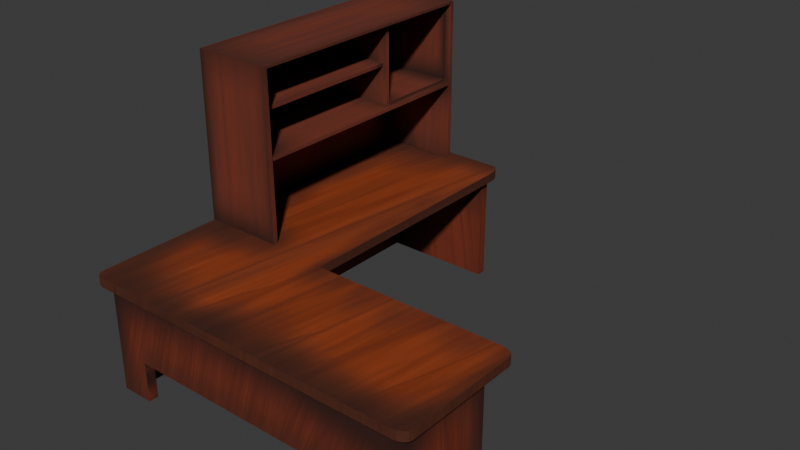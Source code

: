 # Source: DeskFINAL.blend  (saved by Blender 4.2.66; exported with 4.5.12 LTS)
import bpy
from mathutils import Matrix  # noqa: F401  (used for matrix-valued properties, if any)

bpy.ops.wm.read_factory_settings(use_empty=True)
scene = bpy.context.scene
scene.name = 'Scene'

# ---- collections
col_collection = bpy.data.collections.new('Collection'); scene.collection.children.link(col_collection)

# ---- images (referenced by path relative to the original .blend; pixels are not part of the script)
import os
ASSET_DIR = os.environ.get("B2B_ASSET_DIR", "")  # directory of the original .blend (textures are referenced by path, not embedded)
HERE = os.path.dirname(os.path.abspath(__file__))  # packed textures are extracted next to this script under _unpacked/

def load_image(name, relpath, width, height, colorspace="sRGB"):
    """Load a texture the original file referenced (path relative to the .blend, or extracted next to this script)."""
    p = next((c for c in (os.path.join(HERE, relpath), os.path.join(ASSET_DIR, relpath)) if relpath and os.path.exists(c)), "")
    if p:
        img = bpy.data.images.load(p, check_existing=True)
        img.name = name
    else:  # same state as the original file: an image datablock whose file is absent (Cycles renders it pink)
        img = bpy.data.images.new(name, width, height)
        img.source = "FILE"
        img.filepath = "//" + (relpath or name)
    img.colorspace_settings.name = colorspace
    return img
img_hutch = load_image('Hutch', '_unpacked/Hutch.4ab93ed5.png', 1024, 1024, 'sRGB')
img_desktop = load_image('DeskTop', '_unpacked/DeskTop.b74d8ba9.png', 1024, 1024, 'sRGB')
img_legs = load_image('Legs', '_unpacked/Legs.f4a499d6.png', 1024, 1024, 'sRGB')

# ---- materials (node trees are filled in below, after node groups)
mat_material = bpy.data.materials.new('Material')
mat_material.alpha_threshold = 0.0
mat_material.roughness = 0.5
mat_material.line_color = (0.0, 0.0, 0.0, 1.0)
mat_material_002 = bpy.data.materials.new('Material.002')
mat_material_001 = bpy.data.materials.new('Material.001')

# ---- material node trees
mat_material.use_nodes = True; mat_material.node_tree.nodes.clear()
_N = mat_material.node_tree.nodes; _L = mat_material.node_tree.links
n0 = _N.new('ShaderNodeOutputMaterial'); n0.name = 'Material Output'; n0.location = (300, 300)
n1 = _N.new('ShaderNodeBsdfPrincipled'); n1.name = 'Principled BSDF'; n1.location = (10, 300)
n1.inputs[2].default_value = 0.7
n1.inputs[3].default_value = 1.45
n2 = _N.new('ShaderNodeTexImage'); n2.name = 'Image Texture'; n2.location = (-280, 280)
n2.image = img_hutch
_L.new(n1.outputs[0], n0.inputs[0])
_L.new(n2.outputs[0], n1.inputs[0])
n0.is_active_output = True
mat_material_002.use_nodes = True; mat_material_002.node_tree.nodes.clear()
_N = mat_material_002.node_tree.nodes; _L = mat_material_002.node_tree.links
n0 = _N.new('ShaderNodeBsdfPrincipled'); n0.name = 'Principled BSDF'; n0.location = (10, 300)
n0.inputs[2].default_value = 0.7
n1 = _N.new('ShaderNodeOutputMaterial'); n1.name = 'Material Output'; n1.location = (300, 300)
n2 = _N.new('ShaderNodeTexImage'); n2.name = 'Image Texture'; n2.location = (-280, 280)
n2.image = img_desktop
_L.new(n0.outputs[0], n1.inputs[0])
_L.new(n2.outputs[0], n0.inputs[0])
n1.is_active_output = True
mat_material_001.use_nodes = True; mat_material_001.node_tree.nodes.clear()
_N = mat_material_001.node_tree.nodes; _L = mat_material_001.node_tree.links
n0 = _N.new('ShaderNodeBsdfPrincipled'); n0.name = 'Principled BSDF'; n0.location = (10, 300)
n0.inputs[2].default_value = 0.7
n1 = _N.new('ShaderNodeOutputMaterial'); n1.name = 'Material Output'; n1.location = (300, 300)
n2 = _N.new('ShaderNodeTexImage'); n2.name = 'Image Texture'; n2.location = (-280, 280)
n2.image = img_legs
_L.new(n0.outputs[0], n1.inputs[0])
_L.new(n2.outputs[0], n0.inputs[0])
n1.is_active_output = True

# ---- world
world_world = bpy.data.worlds.new('World'); scene.world = world_world
world_world.use_nodes = True; world_world.node_tree.nodes.clear()
_N = world_world.node_tree.nodes; _L = world_world.node_tree.links
n0 = _N.new('ShaderNodeOutputWorld'); n0.name = 'World Output'; n0.location = (300, 300)
n1 = _N.new('ShaderNodeBackground'); n1.name = 'Background'; n1.location = (10, 300)
n1.inputs[0].default_value = (0.05088, 0.05088, 0.05088, 1.0)
_L.new(n1.outputs[0], n0.inputs[0])
n0.is_active_output = True
world_world.color = (0.05088, 0.05088, 0.05088)
world_world.sun_shadow_jitter_overblur = 0.0

# ---- meshes
me_cube = bpy.data.meshes.new('Cube')
me_cube.from_pydata([(1.0, 1.0, 1.0), (1.0, 1.0, -1.0), (1.0, -1.0, 1.0), (1.0, -1.0, -1.0), (-1.0, 1.0, 1.0), (-1.0, 1.0, -1.0), (-1.0, -1.0, 1.0), (-1.0, -1.0, -1.0), (-1.0, -0.9691, 0.0), (1.0, -0.9691, 0.0), (-1.0, 0.9691, 0.0), (1.0, 0.9691, 0.0), (-0.9947, -0.9956, 0.9982), (-0.9947, -0.9956, -1.064), (-0.9947, 0.9989, 0.9982), (-0.9947, 0.9989, -1.064), (-1.016, 0.2705, -0.006492), (-1.016, 0.2705, 0.9786), (-1.016, 0.9869, -0.006492), (-1.016, 0.9869, 0.9786), (0.8294, 0.2705, -0.006492), (0.8294, 0.2705, 0.9786), (0.8294, 0.9869, -0.006492), (0.8294, 0.9869, 0.9786), (-0.9988, -0.9908, 0.5001), (0.7193, -0.9908, 0.5001), (-0.9988, 0.2742, 0.5001), (0.7193, 0.2742, 0.5001), (1.0, 0.9717, 0.9717), (1.0, 0.96, -1.0), (1.0, -0.9717, 0.9717), (1.0, -0.96, -1.0), (-1.0, 0.9717, 0.9717), (-1.0, 0.96, -1.0), (-1.0, -0.9717, 0.9717), (-1.0, -0.96, -1.0), (-1.0, -0.9691, -0.04), (1.0, -0.9691, -0.04), (-1.0, 0.9691, -0.04), (1.0, 0.9691, -0.04), (-1.035, -0.9956, 0.9982), (-1.035, -0.9956, -1.064), (-1.035, 0.9989, 0.9982), (-1.035, 0.9989, -1.064), (-0.9928, 0.2936, 0.0166), (-0.9928, 0.2936, 0.9555), (-0.9928, 0.9639, 0.0166), (-0.9928, 0.9639, 0.9555), (0.8294, 0.2988, 0.02179), (0.8294, 0.2988, 0.9504), (0.8294, 0.9587, 0.02179), (0.8294, 0.9587, 0.9504), (-0.9988, -0.9908, 0.4601), (0.7193, -0.9908, 0.4601), (-0.9988, 0.2742, 0.4601), (0.7193, 0.2742, 0.4601)], [], [(0, 4, 6, 2), (3, 2, 6, 7), (8, 9, 11, 10), (5, 4, 0, 1), (12, 13, 15, 14), (16, 17, 19, 18), (18, 19, 23, 22), (24, 25, 27, 26), (20, 21, 17, 16), (18, 22, 20, 16), (23, 19, 17, 21), (28, 30, 34, 32), (31, 35, 34, 30), (36, 38, 39, 37), (33, 29, 28, 32), (40, 42, 43, 41), (44, 46, 47, 45), (46, 50, 51, 47), (52, 54, 55, 53), (48, 44, 45, 49), (46, 44, 48, 50), (51, 49, 45, 47), (9, 8, 36, 37), (5, 1, 29, 33), (1, 0, 28, 29), (7, 6, 34, 35), (2, 3, 31, 30), (4, 5, 33, 32), (0, 2, 30, 28), (3, 7, 35, 31), (6, 4, 32, 34), (8, 10, 38, 36), (11, 9, 37, 39), (10, 11, 39, 38), (12, 14, 42, 40), (13, 12, 40, 41), (15, 13, 41, 43), (14, 15, 43, 42), (22, 23, 51, 50), (20, 22, 50, 48), (23, 21, 49, 51), (21, 20, 48, 49), (24, 26, 54, 52), (25, 24, 52, 53), (27, 25, 53, 55), (26, 27, 55, 54)])
_uv = me_cube.uv_layers.new(name='UVMap')
_uv.uv.foreach_set('vector', [2.642e-08, 0.4327, 0.1856, 0.4327, 0.1856, 0.6149, 1.272e-08, 0.6149, 9.786e-09, 0.2192, 0.1856, 0.2192, 0.1856, 0.4014, 1.272e-08, 0.4014, 0.6516, 0.1822, 0.6516, 1.633e-08, 0.8314, 1.633e-08, 0.8314, 0.1822, 0.4351, 0.4014, 0.4351, 0.2192, 0.6207, 0.2192, 0.6207, 0.4014, 0.1851, 1.153e-08, 0.1851, 0.1878, 0.0, 0.1878, 0.0, 1.153e-08, 0.09841, 0.9238, 0.09841, 0.834, 0.1649, 0.834, 0.1649, 0.9238, 0.3901, 0.8143, 0.2986, 0.8143, 0.2986, 0.6462, 0.3901, 0.6462, 0.1493, 0.8027, 0.1493, 0.6462, 0.2667, 0.6462, 0.2667, 0.8027, 0.422, 0.6462, 0.5134, 0.6462, 0.5134, 0.8143, 0.422, 0.8143, 0.8499, 0.6462, 0.8499, 0.8143, 0.7834, 0.8143, 0.7834, 0.6462, 0.9287, 0.4327, 0.9287, 0.6008, 0.8623, 0.6008, 0.8623, 0.4327, 0.8303, 0.6149, 0.65, 0.6149, 0.65, 0.4327, 0.8303, 0.4327, 0.6181, 0.4327, 0.6181, 0.6149, 0.4351, 0.6149, 0.4351, 0.4327, 0.6526, 0.2192, 0.8325, 0.2192, 0.8325, 0.4014, 0.6526, 0.4014, 0.2202, 0.6149, 0.2202, 0.4327, 0.4032, 0.4327, 0.4032, 0.6149, 0.217, 1.153e-08, 0.4021, 1.153e-08, 0.4021, 0.1878, 0.217, 0.1878, 0.259, 0.9195, 0.1968, 0.9195, 0.1968, 0.834, 0.259, 0.834, 0.5453, 0.8122, 0.5458, 0.6462, 0.632, 0.6462, 0.6325, 0.8122, 1.076e-08, 0.6462, 0.1174, 0.6462, 0.1174, 0.8027, 1.076e-08, 0.8027, 0.6649, 0.8122, 0.6644, 0.6462, 0.7515, 0.6462, 0.751, 0.8122, 0.9256, 0.166, 0.8634, 0.166, 0.8638, 1.633e-08, 0.9251, 1.633e-08, 0.9261, 0.3852, 0.8649, 0.3852, 0.8644, 0.2192, 0.9266, 0.2192, 0.9568, 0.6462, 0.9568, 0.8284, 0.9531, 0.8284, 0.9531, 0.6462, 0.9612, 0.0, 0.9612, 0.1822, 0.9575, 0.1822, 0.9575, 0.0, 0.4032, 0.4014, 0.2175, 0.4014, 0.2202, 0.3988, 0.4032, 0.3977, 0.6197, 0.1822, 0.434, 0.1822, 0.4367, 0.1796, 0.6197, 0.1785, 0.2175, 0.2192, 0.4032, 0.2192, 0.4032, 0.2228, 0.2202, 0.2217, 0.434, 1.153e-08, 0.6197, 2.593e-08, 0.6197, 0.003644, 0.4367, 0.002577, 0.2175, 0.4014, 0.2175, 0.2192, 0.2202, 0.2217, 0.2202, 0.3988, 0.9585, 0.4014, 0.9585, 0.2192, 0.9622, 0.2192, 0.9622, 0.4014, 0.434, 0.1822, 0.434, 1.153e-08, 0.4367, 0.002577, 0.4367, 0.1796, 0.9941, 0.3957, 0.9941, 0.2192, 0.9978, 0.2192, 0.9978, 0.3957, 0.9963, 0.6092, 0.9963, 0.4327, 1.0, 0.4327, 1.0, 0.6092, 0.9607, 0.6149, 0.9607, 0.4327, 0.9644, 0.4327, 0.9644, 0.6149, 0.9931, 0.1817, 0.9931, 1.537e-08, 0.9968, 1.537e-08, 0.9968, 0.1817, 0.8818, 0.834, 0.8818, 0.6462, 0.8855, 0.6462, 0.8855, 0.834, 0.9924, 0.6462, 0.9924, 0.8279, 0.9887, 0.8279, 0.9887, 0.6462, 0.9212, 0.6462, 0.9212, 0.834, 0.9175, 0.834, 0.9175, 0.6462, 5.872e-09, 0.9238, 5.872e-09, 0.834, 0.002625, 0.8366, 0.002625, 0.9212, 0.06649, 0.9238, 5.872e-09, 0.9238, 0.002625, 0.9212, 0.06387, 0.9212, 5.872e-09, 0.834, 0.06649, 0.834, 0.06387, 0.8366, 0.002625, 0.8366, 0.06649, 0.834, 0.06649, 0.9238, 0.06387, 0.9212, 0.06387, 0.8366, 0.6522, 0.9587, 0.6522, 0.8435, 0.6559, 0.8435, 0.6559, 0.9587, 0.549, 0.8435, 0.549, 1.0, 0.5453, 1.0, 0.5453, 0.8435, 0.6166, 0.9587, 0.6166, 0.8435, 0.6203, 0.8435, 0.6203, 0.9587, 0.5809, 1.0, 0.5809, 0.8435, 0.5847, 0.8435, 0.5847, 1.0])
me_cube.materials.append(mat_material)
me_cube.use_mirror_vertex_groups = False
me_cube.update()
me_plane = bpy.data.meshes.new('Plane')
me_plane.from_pydata([(1.0, -0.7447, 0.0), (-1.0, -0.1704, 0.0), (1.0, -0.1704, 0.0), (1.0, -0.7447, -0.04), (-1.0, -0.1704, -0.04), (1.0, -0.1704, -0.04), (-1.0, -0.707, 0.0), (-0.8689, -0.7447, 0.0), (-0.99, -0.7214, 0.0), (-0.9616, -0.7337, 0.0), (-0.9191, -0.7418, 0.0), (-0.8689, 1.0, 0.0), (-1.0, 0.9233, 0.0), (-0.9191, 0.9942, 0.0), (-0.9616, 0.9775, 0.0), (-0.99, 0.9527, 0.0), (1.0, 0.9233, 0.0), (0.8689, 1.0, 0.0), (0.99, 0.9527, 0.0), (0.9616, 0.9775, 0.0), (0.9191, 0.9942, 0.0), (3.77, -0.7447, 0.0), (3.965, -0.707, 0.0), (3.845, -0.7418, 0.0), (3.908, -0.7337, 0.0), (3.95, -0.7214, 0.0), (3.965, -0.208, 0.0), (3.77, -0.1704, 0.0), (3.95, -0.1936, 0.0), (3.908, -0.1814, 0.0), (3.845, -0.1732, 0.0), (-0.8689, -0.7447, -0.04), (-1.0, -0.707, -0.04), (-0.9191, -0.7418, -0.04), (-0.9616, -0.7337, -0.04), (-0.99, -0.7214, -0.04), (-1.0, 0.9233, -0.04), (-0.8689, 1.0, -0.04), (-0.99, 0.9527, -0.04), (-0.9616, 0.9775, -0.04), (-0.9191, 0.9942, -0.04), (0.8689, 1.0, -0.04), (1.0, 0.9233, -0.04), (0.9191, 0.9942, -0.04), (0.9616, 0.9775, -0.04), (0.99, 0.9527, -0.04), (3.965, -0.707, -0.04), (3.77, -0.7447, -0.04), (3.95, -0.7214, -0.04), (3.908, -0.7337, -0.04), (3.845, -0.7418, -0.04), (3.77, -0.1704, -0.04), (3.965, -0.208, -0.04), (3.845, -0.1732, -0.04), (3.908, -0.1814, -0.04), (3.95, -0.1936, -0.04)], [], [(1, 12, 36, 4), (0, 7, 31, 3), (21, 0, 3, 47), (5, 51, 53, 54, 55, 52, 46, 48, 49, 50, 47, 3), (4, 36, 38, 39, 40, 37, 41, 43, 44, 45, 42, 5), (6, 8, 9, 10, 7, 0, 2, 1), (11, 17, 41, 37), (26, 22, 46, 52), (1, 2, 16, 18, 19, 20, 17, 11, 13, 14, 15, 12), (16, 2, 5, 42), (2, 0, 21, 23, 24, 25, 22, 26, 28, 29, 30, 27), (31, 33, 34, 35, 32, 4, 5, 3), (2, 27, 51, 5), (6, 32, 35, 8), (8, 35, 34, 9), (9, 34, 33, 10), (10, 33, 31, 7), (11, 37, 40, 13), (13, 40, 39, 14), (14, 39, 38, 15), (15, 38, 36, 12), (16, 42, 45, 18), (18, 45, 44, 19), (19, 44, 43, 20), (20, 43, 41, 17), (21, 47, 50, 23), (23, 50, 49, 24), (24, 49, 48, 25), (25, 48, 46, 22), (26, 52, 55, 28), (28, 55, 54, 29), (29, 54, 53, 30), (30, 53, 51, 27), (6, 1, 4, 32)])
_uv = me_plane.uv_layers.new(name='UVMap')
_uv.uv.foreach_set('vector', [0.9896, 0.2295, 0.9896, 0.01833, 1.0, 0.01833, 1.0, 0.2295, 0.9645, 0.3441, 0.9645, 0.01873, 0.975, 0.01873, 0.975, 0.3441, 0.9645, 0.8263, 0.9645, 0.3441, 0.975, 0.3441, 0.975, 0.8263, 0.1498, 0.4029, 0.1498, 0.9609, 0.1491, 0.9758, 0.1469, 0.9885, 0.1438, 0.997, 0.14, 1.0, 0.009819, 1.0, 0.006061, 0.997, 0.002876, 0.9885, 0.0007474, 0.9758, 0.0, 0.9609, 5.489e-08, 0.4029, 0.1498, 2.873e-08, 0.4351, 4.568e-08, 0.4428, 0.00201, 0.4493, 0.007733, 0.4536, 0.0163, 0.4551, 0.0264, 0.4551, 0.3765, 0.4536, 0.3866, 0.4493, 0.3951, 0.4428, 0.4008, 0.4351, 0.4029, 0.1498, 0.4029, 0.4796, 1.0, 0.4758, 0.998, 0.4726, 0.9923, 0.4705, 0.9837, 0.4697, 0.9736, 0.4697, 0.5971, 0.6196, 0.5971, 0.6196, 1.0, 0.9395, 0.975, 0.9395, 0.7017, 0.9499, 0.7017, 0.9499, 0.975, 0.9395, 0.0628, 0.9395, 2.684e-08, 0.9499, 2.731e-08, 0.9499, 0.0628, 0.6196, 1.0, 0.6196, 0.5971, 0.9049, 0.5971, 0.9125, 0.5992, 0.919, 0.6049, 0.9233, 0.6134, 0.9249, 0.6235, 0.9249, 0.9736, 0.9233, 0.9837, 0.919, 0.9923, 0.9125, 0.998, 0.9049, 1.0, 0.9395, 0.6714, 0.9395, 0.5338, 0.9499, 0.5338, 0.9499, 0.6714, 0.6196, 0.5971, 0.4697, 0.5971, 0.4697, 0.03913, 0.4705, 0.02416, 0.4726, 0.01146, 0.4758, 0.002979, 0.4796, 0.0, 0.6097, 7.535e-09, 0.6135, 0.002979, 0.6167, 0.01146, 0.6188, 0.02416, 0.6196, 0.03913, 9.148e-08, 0.0264, 0.0007475, 0.0163, 0.002876, 0.007733, 0.006061, 0.00201, 0.009819, 2.072e-08, 0.1498, 2.873e-08, 0.1498, 0.4029, 5.489e-08, 0.4029, 0.9395, 0.5338, 0.9395, 0.09809, 0.9499, 0.09809, 0.9499, 0.5338, 0.9896, 0.3331, 1.0, 0.3331, 1.0, 0.3353, 0.9896, 0.3353, 0.9645, 4.238e-09, 0.975, 4.709e-09, 0.975, 0.003709, 0.9645, 0.003709, 0.9645, 0.003709, 0.975, 0.003709, 0.975, 0.01028, 0.9645, 0.01028, 0.9645, 0.01028, 0.975, 0.01028, 0.975, 0.01873, 0.9645, 0.01873, 0.9395, 0.975, 0.9499, 0.975, 0.9499, 0.9822, 0.9395, 0.9822, 0.9896, 2.967e-08, 1.0, 3.061e-08, 1.0, 0.005653, 0.9896, 0.005653, 0.9896, 0.005653, 1.0, 0.005653, 1.0, 0.01209, 0.9896, 0.01209, 0.9896, 0.01209, 1.0, 0.01209, 1.0, 0.01833, 0.9896, 0.01833, 0.9395, 0.6714, 0.9499, 0.6714, 0.9499, 0.6767, 0.9395, 0.6767, 0.9395, 0.6767, 0.9499, 0.6767, 0.9499, 0.6843, 0.9395, 0.6843, 0.9395, 0.6843, 0.9499, 0.6843, 0.9499, 0.6931, 0.9395, 0.6931, 0.9395, 0.6931, 0.9499, 0.6931, 0.9499, 0.7017, 0.9395, 0.7017, 0.9645, 0.8263, 0.975, 0.8263, 0.975, 0.8395, 0.9645, 0.8395, 0.9645, 0.8395, 0.975, 0.8395, 0.975, 0.8513, 0.9645, 0.8513, 0.9645, 0.8513, 0.975, 0.8513, 0.975, 0.8599, 0.9645, 0.8599, 0.9645, 0.8599, 0.975, 0.8599, 0.975, 0.8639, 0.9645, 0.8639, 0.9395, 0.0628, 0.9499, 0.0628, 0.9499, 0.06694, 0.9395, 0.06694, 0.9395, 0.06694, 0.9499, 0.06694, 0.9499, 0.0751, 0.9395, 0.0751, 0.9395, 0.0751, 0.9499, 0.0751, 0.9499, 0.08604, 0.9395, 0.08604, 0.9395, 0.08604, 0.9499, 0.08604, 0.9499, 0.09809, 0.9395, 0.09809, 0.9896, 0.3331, 0.9896, 0.2295, 1.0, 0.2295, 1.0, 0.3331])
me_plane.materials.append(mat_material_002)
me_plane.update()
me_cube_001 = bpy.data.meshes.new('Cube.001')
me_cube_001.from_pydata([(-0.7689, -0.589, -0.9972), (-0.7689, -0.589, 1.262), (-0.9122, 1.359, -0.9972), (-0.9122, 1.359, 1.262), (1.0, -0.5901, -1.0), (1.0, -0.5901, 1.3), (1.0, 1.356, -1.0), (1.0, 1.356, 1.3), (4.099, -75.95, -0.9954), (4.099, -75.95, 1.274), (-0.9014, -75.92, -0.9955), (-0.9014, -75.92, 1.224), (3.945, -73.95, -0.9954), (3.945, -73.95, 1.274), (-0.7475, -73.95, -0.9955), (-0.7475, -73.95, 1.224), (4.099, -54.95, -0.9942), (4.099, -54.95, 1.324), (3.945, -54.95, -0.9942), (3.945, -54.95, 1.324), (3.591, -75.94, -0.1765), (-0.3937, -75.92, -0.9955), (3.591, -75.94, -0.9954), (-0.3937, -75.92, -0.1765), (-0.3937, -73.95, -0.1765), (-0.3937, -73.95, -0.9955), (3.591, -73.95, -0.1765), (3.591, -73.95, -0.9954)], [], [(0, 2, 3, 1), (2, 3, 7, 6), (6, 7, 5, 4), (4, 5, 1, 0), (2, 6, 4, 0), (7, 3, 1, 5), (22, 8, 9, 11, 10, 21, 23, 20), (10, 14, 15, 11), (14, 15, 13, 12, 27, 26, 24, 25), (12, 8, 9, 13), (12, 8, 22, 27), (10, 14, 25, 21), (15, 11, 9, 13), (8, 16, 17, 9), (16, 18, 19, 17), (18, 12, 13, 19), (16, 8, 12, 18), (19, 13, 9, 17), (14, 0, 1, 15), (2, 10, 11, 3), (0, 14, 10, 2), (3, 11, 15, 1), (25, 24, 23, 21), (20, 26, 27, 22), (20, 23, 24, 26)])
_uv = me_cube_001.uv_layers.new(name='UVMap')
_uv.uv.foreach_set('vector', [0.1516, 0.0252, 0.1516, 2.112e-09, 9.734e-09, 0.0, 0.0, 0.0252, 0.6794, 0.9118, 0.6794, 0.8826, 0.8077, 0.8821, 0.8077, 0.9118, 0.6794, 0.8744, 0.6794, 0.8446, 0.81, 0.8446, 0.81, 0.8744, 0.6794, 0.9493, 0.6794, 0.9196, 0.7981, 0.9201, 0.7981, 0.9493, 0.8717, 2.464e-08, 1.0, 3e-05, 1.0, 0.02522, 0.8813, 0.0252, 0.6794, 0.9571, 0.8078, 0.957, 0.7981, 0.9822, 0.6794, 0.9822, 0.1907, 0.1042, 0.1902, 0.003231, 0.3412, 0.005656, 0.3392, 0.9984, 0.1952, 0.998, 0.1947, 0.897, 0.248, 0.8972, 0.2451, 0.105, 0.1515, 1.0, 0.1515, 0.9745, 0.002565, 0.9745, 0.002565, 1.0, 0.1445, 0.9974, 0.006387, 0.9978, -0.001277, 0.006624, 0.1473, 0.008287, 0.1471, 0.08287, 0.09368, 0.08234, 0.09348, 0.9229, 0.1447, 0.9228, 0.3832, 0.2459, 0.3832, 0.2718, 0.5355, 0.2718, 0.5354, 0.2459, 0.6794, 0.7743, 0.8136, 0.7722, 0.8136, 0.7788, 0.6795, 0.7789, 0.8136, 0.8369, 0.681, 0.835, 0.6809, 0.8304, 0.8136, 0.8303, 0.8119, 0.7626, 0.6794, 0.7645, 0.6794, 0.6998, 0.8136, 0.7019, 0.5387, 0.5512, 0.5387, 0.2795, 0.3832, 0.2795, 0.3865, 0.5512, 0.8717, 0.06292, 0.882, 0.06292, 0.882, 0.03293, 0.8717, 0.03293, 0.3832, 2.026e-06, 0.3832, 0.2459, 0.5354, 0.2459, 0.5387, 3.59e-08, 0.6794, 0.2795, 0.6794, 0.5512, 0.6897, 0.5253, 0.6897, 0.2795, 0.6794, 7.813e-08, 0.6794, 0.2459, 0.6897, 0.2717, 0.6897, 3.449e-08, 0.1515, 0.9745, 0.1516, 0.0252, 0.0, 0.0252, 0.002565, 0.9745, 0.1916, 5.373e-08, 0.1917, 1.0, 0.3406, 1.0, 0.3432, 5.138e-08, 0.5795, 0.0252, 0.5787, 0.9745, 0.5891, 1.0, 0.5891, 2.346e-08, 0.6291, 3.942e-08, 0.6291, 1.0, 0.6394, 0.9745, 0.6387, 0.0252, 0.3935, 0.2083, 0.625, 0.2083, 0.625, 0.1671, 0.3935, 0.1671, 0.625, 0.5833, 0.625, 0.5417, 0.3935, 0.5417, 0.3935, 0.5833, 0.625, 0.5833, 0.875, 0.5829, 0.875, 0.5417, 0.625, 0.5417])
me_cube_001.materials.append(mat_material_001)
me_cube_001.update()

# ---- objects
ob_hutch = bpy.data.objects.new('Hutch', me_cube)
ob_desktop = bpy.data.objects.new('DeskTop', me_plane)
ob_legs = bpy.data.objects.new('Legs', me_cube_001)

# ---- transforms, parenting, visibility, modifiers, constraints
ob_hutch.location = (-0.2, -0.6, 4.1)
ob_hutch.scale = (0.8, 2.64, 1.696)
ob_hutch.lock_rotations_4d = False
ob_hutch.empty_display_type = 'ARROWS'
ob_hutch.lineart.crease_threshold = 0.0
ob_desktop.location = (0.4, -2.5, 2.4)
ob_desktop.scale = (1.41, 4.7, 4.7)
ob_legs.location = (0.3754, 1.783, 1.0)
ob_legs.scale = (1.3, 0.1, 1.0)

# ---- collection membership
col_collection.objects.link(ob_hutch)
col_collection.objects.link(ob_desktop)
col_collection.objects.link(ob_legs)

# ---- scene / render settings (as saved in the file)
scene.frame_start = 1; scene.frame_end = 250; scene.frame_set(28)
scene.render.engine = 'BLENDER_EEVEE_NEXT'
bpy.context.view_layer.update()

# ---- added for rendering (the .blend has no active camera and no usable light): camera, sun
cam_auto = bpy.data.cameras.new('AutoCamera')
cam_auto.lens = 50.0
cam_auto.sensor_width = 36.0
cam_auto.clip_end = 1000.0
ob_auto_camera = bpy.data.objects.new('AutoCamera', cam_auto)
scene.collection.objects.link(ob_auto_camera)
ob_auto_camera.location = (13.8158, -15.5016, 11.9658)
ob_auto_camera.rotation_euler = (1.09748, -7.21219e-08, 0.694738)
scene.camera = ob_auto_camera
light_auto_sun = bpy.data.lights.new('AutoSun', 'SUN')
light_auto_sun.energy = 3.0
light_auto_sun.angle = 0.0523599
ob_auto_sun = bpy.data.objects.new('AutoSun', light_auto_sun)
scene.collection.objects.link(ob_auto_sun)
ob_auto_sun.rotation_euler = (0.872665, 0.174533, 0.523599)
bpy.context.view_layer.update()
